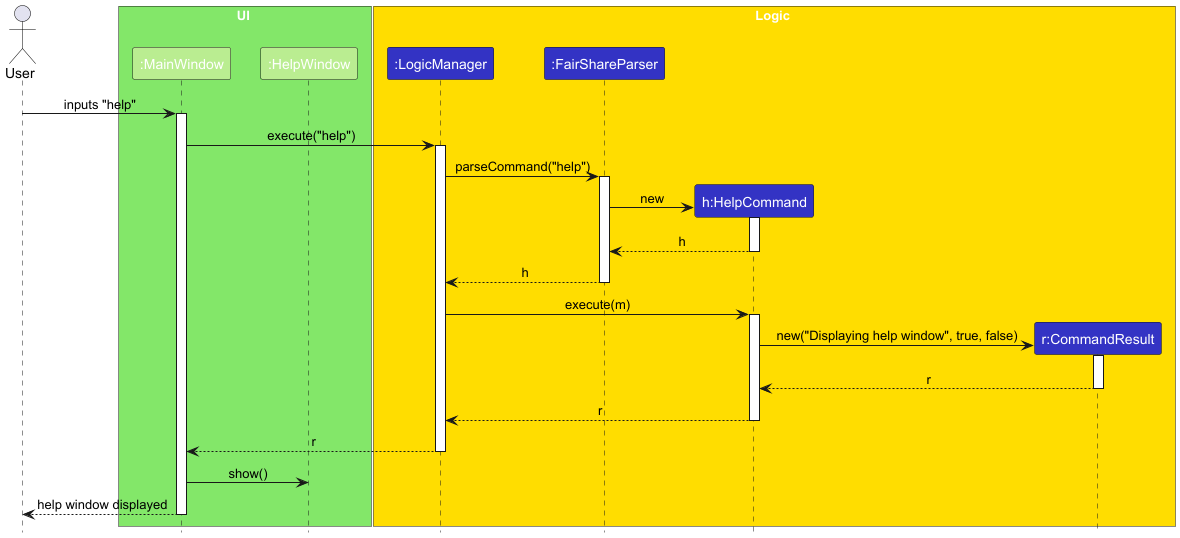

The diagram above was rendered by PlantUML. Its source (embedded in the PNG):
@startuml
!include style.puml
skinparam ArrowFontStyle plain

Actor User as user

box UI UI_COLOR_1
participant ":MainWindow" as MainWindow UI_COLOR
participant ":HelpWindow" as HelpWindow UI_COLOR
end box

box Logic LOGIC_COLOR_1
participant ":LogicManager" as LogicManager LOGIC_COLOR
participant ":FairShareParser" as FairShareParser LOGIC_COLOR
participant "h:HelpCommand" as HelpCommand LOGIC_COLOR
participant "r:CommandResult" as CommandResult LOGIC_COLOR
end box

user -> MainWindow : inputs "help"
activate MainWindow

MainWindow -> LogicManager : execute("help")
activate LogicManager

LogicManager -> FairShareParser : parseCommand("help")
activate FairShareParser

create HelpCommand
FairShareParser -> HelpCommand : new
activate HelpCommand

HelpCommand --> FairShareParser : h
deactivate HelpCommand

FairShareParser --> LogicManager : h
deactivate FairShareParser

LogicManager -> HelpCommand : execute(m)
activate HelpCommand

create CommandResult
HelpCommand -> CommandResult : new("Displaying help window", true, false)
activate CommandResult
CommandResult --> HelpCommand : r
deactivate CommandResult

HelpCommand --> LogicManager : r
deactivate HelpCommand

LogicManager --> MainWindow : r
deactivate LogicManager

MainWindow -> HelpWindow : show()
MainWindow --> user : help window displayed
deactivate MainWindow
@enduml